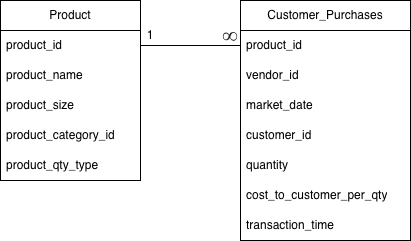

The diagram above was exported from draw.io. Its source (the exported page's mxGraphModel, read from the mxfile embedded in the PNG):
<mxGraphModel dx="1018" dy="655" grid="1" gridSize="10" guides="1" tooltips="1" connect="1" arrows="1" fold="1" page="1" pageScale="1" pageWidth="850" pageHeight="1100" math="0" shadow="0">
  <root>
    <mxCell id="0" />
    <mxCell id="1" parent="0" />
    <mxCell id="QjQ-PJGN3yuxdD5_Qvs5-22" value="&lt;span style=&quot;color: rgb(32, 33, 34); font-family: &amp;quot;Nimbus Roman No9 L&amp;quot;, &amp;quot;Times New Roman&amp;quot;, Times, serif; font-size: 21.712px; text-align: start; text-wrap-mode: nowrap; background-color: rgb(255, 255, 255);&quot;&gt;∞&lt;/span&gt;" style="text;html=1;whiteSpace=wrap;strokeColor=none;fillColor=none;align=center;verticalAlign=middle;rounded=0;" vertex="1" parent="1">
      <mxGeometry x="390" y="170" width="60" height="30" as="geometry" />
    </mxCell>
    <mxCell id="QjQ-PJGN3yuxdD5_Qvs5-2" value="Product" style="swimlane;fontStyle=0;childLayout=stackLayout;horizontal=1;startSize=30;horizontalStack=0;resizeParent=1;resizeParentMax=0;resizeLast=0;collapsible=1;marginBottom=0;whiteSpace=wrap;html=1;" vertex="1" parent="1">
      <mxGeometry x="190" y="150" width="140" height="180" as="geometry" />
    </mxCell>
    <mxCell id="QjQ-PJGN3yuxdD5_Qvs5-3" value="product_id" style="text;strokeColor=none;fillColor=none;align=left;verticalAlign=middle;spacingLeft=4;spacingRight=4;overflow=hidden;points=[[0,0.5],[1,0.5]];portConstraint=eastwest;rotatable=0;whiteSpace=wrap;html=1;" vertex="1" parent="QjQ-PJGN3yuxdD5_Qvs5-2">
      <mxGeometry y="30" width="140" height="30" as="geometry" />
    </mxCell>
    <mxCell id="QjQ-PJGN3yuxdD5_Qvs5-4" value="product_name" style="text;strokeColor=none;fillColor=none;align=left;verticalAlign=middle;spacingLeft=4;spacingRight=4;overflow=hidden;points=[[0,0.5],[1,0.5]];portConstraint=eastwest;rotatable=0;whiteSpace=wrap;html=1;" vertex="1" parent="QjQ-PJGN3yuxdD5_Qvs5-2">
      <mxGeometry y="60" width="140" height="30" as="geometry" />
    </mxCell>
    <mxCell id="QjQ-PJGN3yuxdD5_Qvs5-5" value="product_size" style="text;strokeColor=none;fillColor=none;align=left;verticalAlign=middle;spacingLeft=4;spacingRight=4;overflow=hidden;points=[[0,0.5],[1,0.5]];portConstraint=eastwest;rotatable=0;whiteSpace=wrap;html=1;" vertex="1" parent="QjQ-PJGN3yuxdD5_Qvs5-2">
      <mxGeometry y="90" width="140" height="30" as="geometry" />
    </mxCell>
    <mxCell id="QjQ-PJGN3yuxdD5_Qvs5-6" value="product_category_id" style="text;strokeColor=none;fillColor=none;align=left;verticalAlign=middle;spacingLeft=4;spacingRight=4;overflow=hidden;points=[[0,0.5],[1,0.5]];portConstraint=eastwest;rotatable=0;whiteSpace=wrap;html=1;" vertex="1" parent="QjQ-PJGN3yuxdD5_Qvs5-2">
      <mxGeometry y="120" width="140" height="30" as="geometry" />
    </mxCell>
    <mxCell id="QjQ-PJGN3yuxdD5_Qvs5-7" value="product_qty_type" style="text;strokeColor=none;fillColor=none;align=left;verticalAlign=middle;spacingLeft=4;spacingRight=4;overflow=hidden;points=[[0,0.5],[1,0.5]];portConstraint=eastwest;rotatable=0;whiteSpace=wrap;html=1;" vertex="1" parent="QjQ-PJGN3yuxdD5_Qvs5-2">
      <mxGeometry y="150" width="140" height="30" as="geometry" />
    </mxCell>
    <mxCell id="QjQ-PJGN3yuxdD5_Qvs5-9" value="Customer_Purchases" style="swimlane;fontStyle=0;childLayout=stackLayout;horizontal=1;startSize=30;horizontalStack=0;resizeParent=1;resizeParentMax=0;resizeLast=0;collapsible=1;marginBottom=0;whiteSpace=wrap;html=1;" vertex="1" parent="1">
      <mxGeometry x="430" y="150" width="170" height="240" as="geometry" />
    </mxCell>
    <mxCell id="QjQ-PJGN3yuxdD5_Qvs5-10" value="product_id" style="text;strokeColor=none;fillColor=none;align=left;verticalAlign=middle;spacingLeft=4;spacingRight=4;overflow=hidden;points=[[0,0.5],[1,0.5]];portConstraint=eastwest;rotatable=0;whiteSpace=wrap;html=1;" vertex="1" parent="QjQ-PJGN3yuxdD5_Qvs5-9">
      <mxGeometry y="30" width="170" height="30" as="geometry" />
    </mxCell>
    <mxCell id="QjQ-PJGN3yuxdD5_Qvs5-11" value="vendor_id" style="text;strokeColor=none;fillColor=none;align=left;verticalAlign=middle;spacingLeft=4;spacingRight=4;overflow=hidden;points=[[0,0.5],[1,0.5]];portConstraint=eastwest;rotatable=0;whiteSpace=wrap;html=1;" vertex="1" parent="QjQ-PJGN3yuxdD5_Qvs5-9">
      <mxGeometry y="60" width="170" height="30" as="geometry" />
    </mxCell>
    <mxCell id="QjQ-PJGN3yuxdD5_Qvs5-12" value="market_date" style="text;strokeColor=none;fillColor=none;align=left;verticalAlign=middle;spacingLeft=4;spacingRight=4;overflow=hidden;points=[[0,0.5],[1,0.5]];portConstraint=eastwest;rotatable=0;whiteSpace=wrap;html=1;" vertex="1" parent="QjQ-PJGN3yuxdD5_Qvs5-9">
      <mxGeometry y="90" width="170" height="30" as="geometry" />
    </mxCell>
    <mxCell id="QjQ-PJGN3yuxdD5_Qvs5-13" value="customer_id" style="text;strokeColor=none;fillColor=none;align=left;verticalAlign=middle;spacingLeft=4;spacingRight=4;overflow=hidden;points=[[0,0.5],[1,0.5]];portConstraint=eastwest;rotatable=0;whiteSpace=wrap;html=1;" vertex="1" parent="QjQ-PJGN3yuxdD5_Qvs5-9">
      <mxGeometry y="120" width="170" height="30" as="geometry" />
    </mxCell>
    <mxCell id="QjQ-PJGN3yuxdD5_Qvs5-14" value="quantity" style="text;strokeColor=none;fillColor=none;align=left;verticalAlign=middle;spacingLeft=4;spacingRight=4;overflow=hidden;points=[[0,0.5],[1,0.5]];portConstraint=eastwest;rotatable=0;whiteSpace=wrap;html=1;" vertex="1" parent="QjQ-PJGN3yuxdD5_Qvs5-9">
      <mxGeometry y="150" width="170" height="30" as="geometry" />
    </mxCell>
    <mxCell id="QjQ-PJGN3yuxdD5_Qvs5-15" value="cost_to_customer_per_qty" style="text;strokeColor=none;fillColor=none;align=left;verticalAlign=middle;spacingLeft=4;spacingRight=4;overflow=hidden;points=[[0,0.5],[1,0.5]];portConstraint=eastwest;rotatable=0;whiteSpace=wrap;html=1;" vertex="1" parent="QjQ-PJGN3yuxdD5_Qvs5-9">
      <mxGeometry y="180" width="170" height="30" as="geometry" />
    </mxCell>
    <mxCell id="QjQ-PJGN3yuxdD5_Qvs5-16" value="transaction_time" style="text;strokeColor=none;fillColor=none;align=left;verticalAlign=middle;spacingLeft=4;spacingRight=4;overflow=hidden;points=[[0,0.5],[1,0.5]];portConstraint=eastwest;rotatable=0;whiteSpace=wrap;html=1;" vertex="1" parent="QjQ-PJGN3yuxdD5_Qvs5-9">
      <mxGeometry y="210" width="170" height="30" as="geometry" />
    </mxCell>
    <mxCell id="QjQ-PJGN3yuxdD5_Qvs5-20" style="rounded=0;orthogonalLoop=1;jettySize=auto;html=1;exitX=1;exitY=0.5;exitDx=0;exitDy=0;entryX=0;entryY=0.5;entryDx=0;entryDy=0;endArrow=none;endFill=0;" edge="1" parent="1" source="QjQ-PJGN3yuxdD5_Qvs5-3" target="QjQ-PJGN3yuxdD5_Qvs5-10">
      <mxGeometry relative="1" as="geometry" />
    </mxCell>
    <mxCell id="QjQ-PJGN3yuxdD5_Qvs5-21" value="1" style="text;html=1;whiteSpace=wrap;strokeColor=none;fillColor=none;align=center;verticalAlign=middle;rounded=0;" vertex="1" parent="1">
      <mxGeometry x="310" y="170" width="60" height="30" as="geometry" />
    </mxCell>
  </root>
</mxGraphModel>